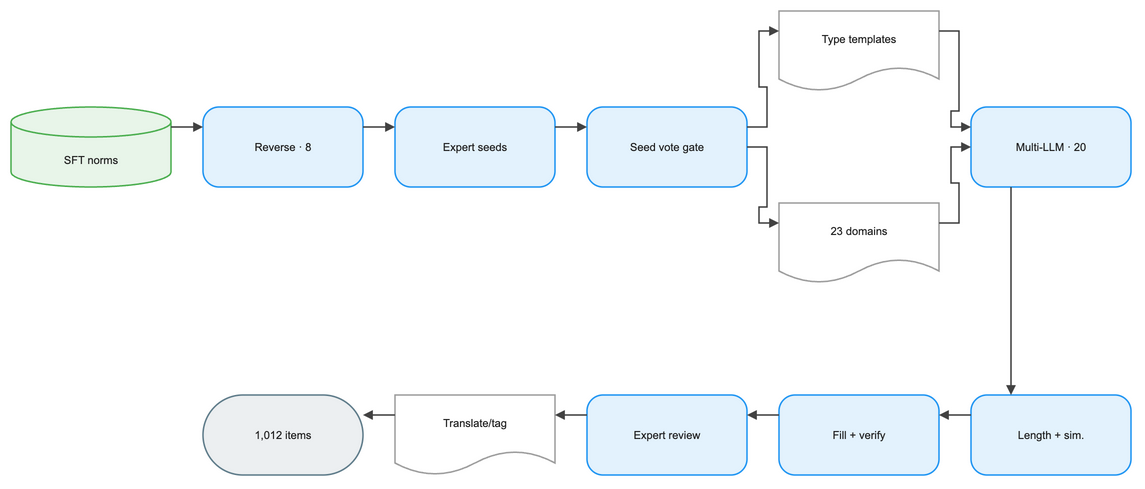

The diagram above was exported from draw.io. Its source (the exported page's mxGraphModel, read from the mxfile embedded in the PNG):
<mxGraphModel dx="1120" dy="720" grid="1" gridSize="8" guides="1" tooltips="1" connect="1" arrows="1" fold="1" page="1" pageScale="1" pageWidth="1184" pageHeight="536" math="1" background="#FFFFFF">
  <root>
    <mxCell id="0" />
    <mxCell id="1" parent="0" />
    <mxCell id="2" value="SFT norms" style="shape=cylinder3;boundedLbl=1;backgroundOutline=1;size=15;html=1;whiteSpace=wrap;fillColor=#E8F5E9;strokeColor=#4CAF50;strokeWidth=1.5;fontColor=#212121;fontSize=11;fontFamily=Arial, Helvetica, sans-serif;verticalAlign=middle;align=center" vertex="1" parent="1">
      <mxGeometry x="-16" y="88" width="160" height="80" as="geometry" />
    </mxCell>
    <mxCell id="3" value="Reverse · 8" style="rounded=1;arcSize=20;html=1;whiteSpace=wrap;fillColor=#E3F2FD;strokeColor=#2196F3;strokeWidth=1.5;fontColor=#212121;fontSize=11;fontFamily=Arial, Helvetica, sans-serif;verticalAlign=middle;align=center" vertex="1" parent="1">
      <mxGeometry x="176" y="88" width="160" height="80" as="geometry" />
    </mxCell>
    <mxCell id="4" value="Expert seeds" style="rounded=1;arcSize=20;html=1;whiteSpace=wrap;fillColor=#E3F2FD;strokeColor=#2196F3;strokeWidth=1.5;fontColor=#212121;fontSize=11;fontFamily=Arial, Helvetica, sans-serif;verticalAlign=middle;align=center" vertex="1" parent="1">
      <mxGeometry x="368" y="88" width="160" height="80" as="geometry" />
    </mxCell>
    <mxCell id="5" value="Seed vote gate" style="rounded=1;arcSize=20;html=1;whiteSpace=wrap;fillColor=#E3F2FD;strokeColor=#2196F3;strokeWidth=1.5;fontColor=#212121;fontSize=11;fontFamily=Arial, Helvetica, sans-serif;verticalAlign=middle;align=center" vertex="1" parent="1">
      <mxGeometry x="560" y="88" width="160" height="80" as="geometry" />
    </mxCell>
    <mxCell id="6" value="Type templates" style="shape=document;boundedLbl=1;html=1;whiteSpace=wrap;fillColor=#FFFFFF;strokeColor=#9E9E9E;strokeWidth=1.5;fontColor=#212121;fontSize=11;fontFamily=Arial, Helvetica, sans-serif;verticalAlign=middle;align=center" vertex="1" parent="1">
      <mxGeometry x="752" y="-8" width="160" height="80" as="geometry" />
    </mxCell>
    <mxCell id="7" value="23 domains" style="shape=document;boundedLbl=1;html=1;whiteSpace=wrap;fillColor=#FFFFFF;strokeColor=#9E9E9E;strokeWidth=1.5;fontColor=#212121;fontSize=11;fontFamily=Arial, Helvetica, sans-serif;verticalAlign=middle;align=center" vertex="1" parent="1">
      <mxGeometry x="752" y="184" width="160" height="80" as="geometry" />
    </mxCell>
    <mxCell id="8" value="Multi-LLM · 20" style="rounded=1;arcSize=20;html=1;whiteSpace=wrap;fillColor=#E3F2FD;strokeColor=#2196F3;strokeWidth=1.5;fontColor=#212121;fontSize=11;fontFamily=Arial, Helvetica, sans-serif;verticalAlign=middle;align=center" vertex="1" parent="1">
      <mxGeometry x="944" y="88" width="160" height="80" as="geometry" />
    </mxCell>
    <mxCell id="9" value="Length + sim." style="rounded=1;arcSize=20;html=1;whiteSpace=wrap;fillColor=#E3F2FD;strokeColor=#2196F3;strokeWidth=1.5;fontColor=#212121;fontSize=11;fontFamily=Arial, Helvetica, sans-serif;verticalAlign=middle;align=center" vertex="1" parent="1">
      <mxGeometry x="944" y="376" width="160" height="80" as="geometry" />
    </mxCell>
    <mxCell id="10" value="Fill + verify" style="rounded=1;arcSize=20;html=1;whiteSpace=wrap;fillColor=#E3F2FD;strokeColor=#2196F3;strokeWidth=1.5;fontColor=#212121;fontSize=11;fontFamily=Arial, Helvetica, sans-serif;verticalAlign=middle;align=center" vertex="1" parent="1">
      <mxGeometry x="752" y="376" width="160" height="80" as="geometry" />
    </mxCell>
    <mxCell id="11" value="Expert review" style="rounded=1;arcSize=20;html=1;whiteSpace=wrap;fillColor=#E3F2FD;strokeColor=#2196F3;strokeWidth=1.5;fontColor=#212121;fontSize=11;fontFamily=Arial, Helvetica, sans-serif;verticalAlign=middle;align=center" vertex="1" parent="1">
      <mxGeometry x="560" y="376" width="160" height="80" as="geometry" />
    </mxCell>
    <mxCell id="12" value="Translate/tag" style="shape=document;boundedLbl=1;html=1;whiteSpace=wrap;fillColor=#FFFFFF;strokeColor=#9E9E9E;strokeWidth=1.5;fontColor=#212121;fontSize=11;fontFamily=Arial, Helvetica, sans-serif;verticalAlign=middle;align=center" vertex="1" parent="1">
      <mxGeometry x="368" y="376" width="160" height="80" as="geometry" />
    </mxCell>
    <mxCell id="13" value="1,012 items" style="rounded=1;arcSize=50;html=1;whiteSpace=wrap;fillColor=#ECEFF1;strokeColor=#607D8B;strokeWidth=1.5;fontColor=#212121;fontSize=11;fontFamily=Arial, Helvetica, sans-serif;verticalAlign=middle;align=center" vertex="1" parent="1">
      <mxGeometry x="176" y="376" width="160" height="80" as="geometry" />
    </mxCell>
    <mxCell id="14" value="" style="edgeStyle=orthogonalEdgeStyle;rounded=0;orthogonalLoop=1;jettySize=auto;html=1;strokeColor=#424242;strokeWidth=1.5;endArrow=block;endFill=1;exitX=1;exitY=0.25;exitDx=0;exitDy=0;entryX=0;entryY=0.25;entryDx=0;entryDy=0;jumpStyle=arc;jumpSize=8" edge="1" parent="1" source="2" target="3">
      <mxGeometry relative="1" as="geometry" />
    </mxCell>
    <mxCell id="15" value="" style="edgeStyle=orthogonalEdgeStyle;rounded=0;orthogonalLoop=1;jettySize=auto;html=1;strokeColor=#424242;strokeWidth=1.5;endArrow=block;endFill=1;exitX=1;exitY=0.25;exitDx=0;exitDy=0;entryX=0;entryY=0.25;entryDx=0;entryDy=0;jumpStyle=arc;jumpSize=8" edge="1" parent="1" source="3" target="4">
      <mxGeometry relative="1" as="geometry" />
    </mxCell>
    <mxCell id="16" value="" style="edgeStyle=orthogonalEdgeStyle;rounded=0;orthogonalLoop=1;jettySize=auto;html=1;strokeColor=#424242;strokeWidth=1.5;endArrow=block;endFill=1;exitX=1;exitY=0.25;exitDx=0;exitDy=0;entryX=0;entryY=0.25;entryDx=0;entryDy=0;jumpStyle=arc;jumpSize=8" edge="1" parent="1" source="4" target="5">
      <mxGeometry relative="1" as="geometry" />
    </mxCell>
    <mxCell id="17" value="" style="edgeStyle=orthogonalEdgeStyle;rounded=0;orthogonalLoop=1;jettySize=auto;html=1;strokeColor=#424242;strokeWidth=1.5;endArrow=block;endFill=1;exitX=1;exitY=0.25;exitDx=0;exitDy=0;entryX=0;entryY=0.25;entryDx=0;entryDy=0;jumpStyle=arc;jumpSize=8" edge="1" parent="1" source="5" target="6">
      <mxGeometry relative="1" as="geometry" />
    </mxCell>
    <mxCell id="18" value="" style="edgeStyle=orthogonalEdgeStyle;rounded=0;orthogonalLoop=1;jettySize=auto;html=1;strokeColor=#424242;strokeWidth=1.5;endArrow=block;endFill=1;exitX=1;exitY=0.5;exitDx=0;exitDy=0;entryX=0;entryY=0.25;entryDx=0;entryDy=0;jumpStyle=arc;jumpSize=8" edge="1" parent="1" source="5" target="7">
      <mxGeometry relative="1" as="geometry" />
    </mxCell>
    <mxCell id="19" value="" style="edgeStyle=orthogonalEdgeStyle;rounded=0;orthogonalLoop=1;jettySize=auto;html=1;strokeColor=#424242;strokeWidth=1.5;endArrow=block;endFill=1;exitX=1;exitY=0.25;exitDx=0;exitDy=0;entryX=0;entryY=0.25;entryDx=0;entryDy=0;jumpStyle=arc;jumpSize=8" edge="1" parent="1" source="6" target="8">
      <mxGeometry relative="1" as="geometry" />
    </mxCell>
    <mxCell id="20" value="" style="edgeStyle=orthogonalEdgeStyle;rounded=0;orthogonalLoop=1;jettySize=auto;html=1;strokeColor=#424242;strokeWidth=1.5;endArrow=block;endFill=1;exitX=1;exitY=0.25;exitDx=0;exitDy=0;entryX=0;entryY=0.5;entryDx=0;entryDy=0;jumpStyle=arc;jumpSize=8" edge="1" parent="1" source="7" target="8">
      <mxGeometry relative="1" as="geometry" />
    </mxCell>
    <mxCell id="21" value="" style="edgeStyle=orthogonalEdgeStyle;rounded=0;orthogonalLoop=1;jettySize=auto;html=1;strokeColor=#424242;strokeWidth=1.5;endArrow=block;endFill=1;exitX=0.25;exitY=1;exitDx=0;exitDy=0;entryX=0.25;entryY=0;entryDx=0;entryDy=0;jumpStyle=arc;jumpSize=8" edge="1" parent="1" source="8" target="9">
      <mxGeometry relative="1" as="geometry" />
    </mxCell>
    <mxCell id="22" value="" style="edgeStyle=orthogonalEdgeStyle;rounded=0;orthogonalLoop=1;jettySize=auto;html=1;strokeColor=#424242;strokeWidth=1.5;endArrow=block;endFill=1;exitX=0;exitY=0.25;exitDx=0;exitDy=0;entryX=1;entryY=0.25;entryDx=0;entryDy=0;jumpStyle=arc;jumpSize=8" edge="1" parent="1" source="9" target="10">
      <mxGeometry relative="1" as="geometry" />
    </mxCell>
    <mxCell id="23" value="" style="edgeStyle=orthogonalEdgeStyle;rounded=0;orthogonalLoop=1;jettySize=auto;html=1;strokeColor=#424242;strokeWidth=1.5;endArrow=block;endFill=1;exitX=0;exitY=0.25;exitDx=0;exitDy=0;entryX=1;entryY=0.25;entryDx=0;entryDy=0;jumpStyle=arc;jumpSize=8" edge="1" parent="1" source="10" target="11">
      <mxGeometry relative="1" as="geometry" />
    </mxCell>
    <mxCell id="24" value="" style="edgeStyle=orthogonalEdgeStyle;rounded=0;orthogonalLoop=1;jettySize=auto;html=1;strokeColor=#424242;strokeWidth=1.5;endArrow=block;endFill=1;exitX=0;exitY=0.25;exitDx=0;exitDy=0;entryX=1;entryY=0.25;entryDx=0;entryDy=0;jumpStyle=arc;jumpSize=8" edge="1" parent="1" source="11" target="12">
      <mxGeometry relative="1" as="geometry" />
    </mxCell>
    <mxCell id="25" value="" style="edgeStyle=orthogonalEdgeStyle;rounded=0;orthogonalLoop=1;jettySize=auto;html=1;strokeColor=#424242;strokeWidth=1.5;endArrow=block;endFill=1;exitX=0;exitY=0.25;exitDx=0;exitDy=0;entryX=1;entryY=0.25;entryDx=0;entryDy=0;jumpStyle=arc;jumpSize=8" edge="1" parent="1" source="12" target="13">
      <mxGeometry relative="1" as="geometry" />
    </mxCell>
  </root>
</mxGraphModel>